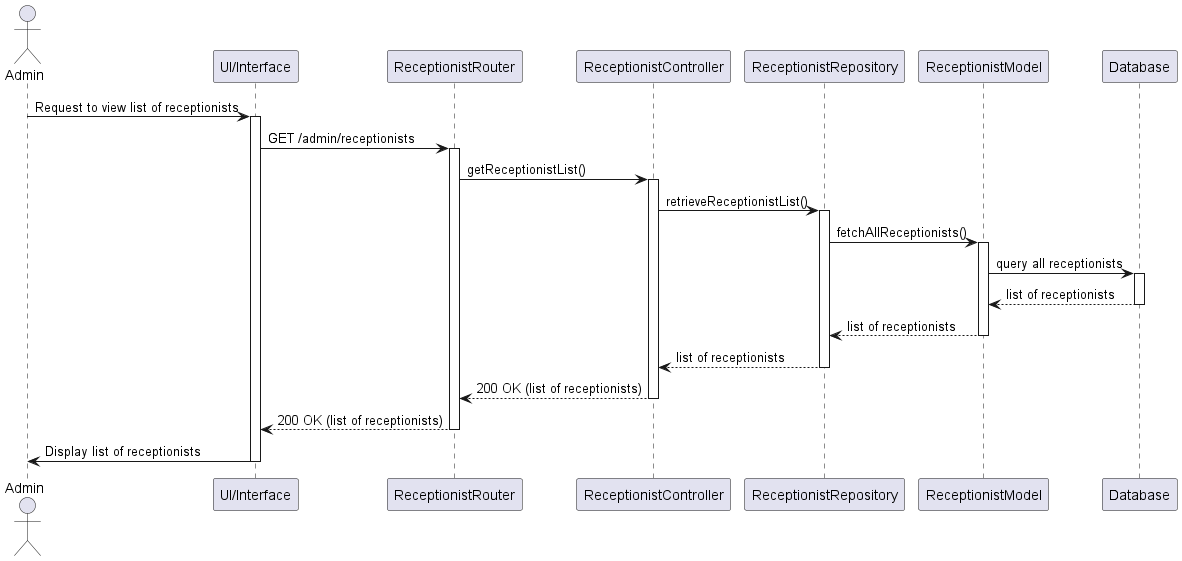

The diagram above was rendered by PlantUML. Its source (embedded in the PNG):
@startuml
actor Admin
participant "UI/Interface" as UI
participant "ReceptionistRouter" as Router
participant "ReceptionistController" as Controller
participant "ReceptionistRepository" as Repository
participant "ReceptionistModel" as ReceptionistModel
participant "Database" as DB

Admin -> UI: Request to view list of receptionists
activate UI
UI -> Router: GET /admin/receptionists
activate Router
Router -> Controller: getReceptionistList()
activate Controller
Controller -> Repository: retrieveReceptionistList()
activate Repository

Repository -> ReceptionistModel: fetchAllReceptionists()
activate ReceptionistModel
ReceptionistModel -> DB: query all receptionists
activate DB
DB --> ReceptionistModel: list of receptionists
deactivate DB
ReceptionistModel --> Repository: list of receptionists
deactivate ReceptionistModel
Repository --> Controller: list of receptionists
deactivate Repository

Controller --> Router: 200 OK (list of receptionists)
deactivate Controller
Router --> UI: 200 OK (list of receptionists)
deactivate Router
UI -> Admin: Display list of receptionists
deactivate UI
@enduml